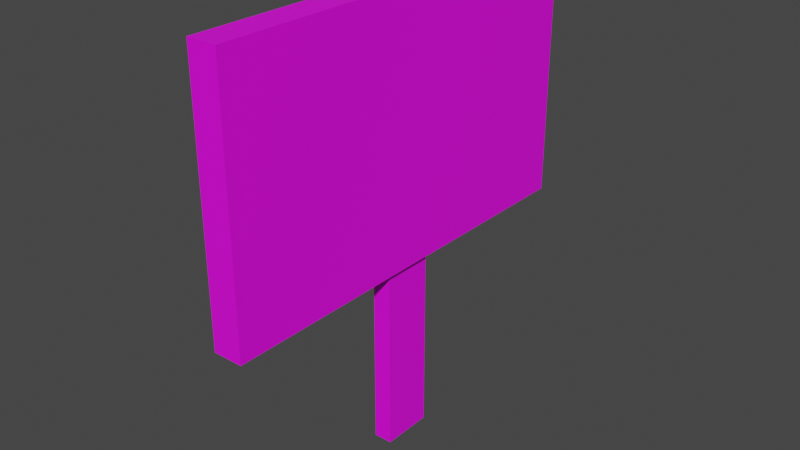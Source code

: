 # Source: sign.blend  (saved by Blender 2.80.47; exported with 4.5.12 LTS)
import bpy
from mathutils import Matrix  # noqa: F401  (used for matrix-valued properties, if any)

bpy.ops.wm.read_factory_settings(use_empty=True)
scene = bpy.context.scene
scene.name = 'Scene'

# ---- images (referenced by path relative to the original .blend; pixels are not part of the script)
import os
ASSET_DIR = os.environ.get("B2B_ASSET_DIR", "")  # directory of the original .blend (textures are referenced by path, not embedded)
HERE = os.path.dirname(os.path.abspath(__file__))  # packed textures are extracted next to this script under _unpacked/

def load_image(name, relpath, width, height, colorspace="sRGB"):
    """Load a texture the original file referenced (path relative to the .blend, or extracted next to this script)."""
    p = next((c for c in (os.path.join(HERE, relpath), os.path.join(ASSET_DIR, relpath)) if relpath and os.path.exists(c)), "")
    if p:
        img = bpy.data.images.load(p, check_existing=True)
        img.name = name
    else:  # same state as the original file: an image datablock whose file is absent (Cycles renders it pink)
        img = bpy.data.images.new(name, width, height)
        img.source = "FILE"
        img.filepath = "//" + (relpath or name)
    img.colorspace_settings.name = colorspace
    return img
img_untitled_001 = load_image('Untitled.001', '', 1024, 1024, 'sRGB')

# ---- materials (node trees are filled in below, after node groups)
mat_material_002 = bpy.data.materials.new('Material.002')
mat_material_002.use_transparent_shadow = False
mat_material_002.roughness = 0.25

# ---- material node trees
mat_material_002.use_nodes = True; mat_material_002.node_tree.nodes.clear()
_N = mat_material_002.node_tree.nodes; _L = mat_material_002.node_tree.links
n0 = _N.new('ShaderNodeOutputMaterial'); n0.name = 'Material Output'; n0.location = (300, 300)
n1 = _N.new('ShaderNodeBsdfPrincipled'); n1.name = 'Principled BSDF'; n1.location = (10, 300)
n1.distribution = 'GGX'
n1.subsurface_method = 'BURLEY'
n1.inputs[3].default_value = 1.45
n2 = _N.new('ShaderNodeTexImage'); n2.name = 'Image Texture'; n2.location = (-280, 280)
n2.image = img_untitled_001
_L.new(n1.outputs[0], n0.inputs[0])
_L.new(n2.outputs[0], n1.inputs[0])
n0.is_active_output = True

# ---- world
world_world = bpy.data.worlds.new('World'); scene.world = world_world
world_world.use_nodes = True; world_world.node_tree.nodes.clear()
_N = world_world.node_tree.nodes; _L = world_world.node_tree.links
n0 = _N.new('ShaderNodeOutputWorld'); n0.name = 'World Output'; n0.location = (300, 300)
n1 = _N.new('ShaderNodeBackground'); n1.name = 'Background'; n1.location = (10, 300)
n1.inputs[0].default_value = (0.05088, 0.05088, 0.05088, 1.0)
_L.new(n1.outputs[0], n0.inputs[0])
n0.is_active_output = True
world_world.color = (0.05088, 0.05088, 0.05088)
world_world.use_sun_shadow = False
world_world.sun_shadow_jitter_overblur = 0.0

# ---- meshes
me_cube_001 = bpy.data.meshes.new('Cube.001')
me_cube_001.from_pydata([(-1.0, -1.0, -1.0), (-1.0, -1.0, 1.0), (-1.0, 1.0, -1.0), (-1.0, 1.0, 1.0), (1.0, -1.0, -1.0), (1.0, -1.0, 1.0), (1.0, 1.0, -1.0), (1.0, 1.0, 1.0), (-1.601, -8.167, 0.2855), (-1.601, -8.167, 2.051), (-1.601, 8.167, 0.2855), (-1.601, 8.167, 2.051), (1.601, -8.167, 0.2855), (1.601, -8.167, 2.051), (1.601, 8.167, 0.2855), (1.601, 8.167, 2.051)], [], [(0, 1, 3, 2), (2, 3, 7, 6), (6, 7, 5, 4), (4, 5, 1, 0), (2, 6, 4, 0), (7, 3, 1, 5), (8, 9, 11, 10), (10, 11, 15, 14), (14, 15, 13, 12), (12, 13, 9, 8), (10, 14, 12, 8), (15, 11, 9, 13)])
_uv = me_cube_001.uv_layers.new(name='UVMap')
_uv.uv.foreach_set('vector', [1.0, 0.1224, 0.8541, 0.1224, 0.8541, 1.46e-08, 1.0, 0.0, 0.8711, 0.637, 0.7252, 0.637, 0.7252, 0.5146, 0.8711, 0.5146, 0.8711, 0.5146, 0.7252, 0.5146, 0.7252, 0.3922, 0.8711, 0.3922, 0.7252, 0.7595, 0.7252, 0.637, 0.8711, 0.637, 0.8711, 0.7595, 1.0, 0.3673, 0.8541, 0.3673, 0.8541, 0.2449, 1.0, 0.2449, 1.0, 0.1224, 1.0, 0.2449, 0.8541, 0.2449, 0.8541, 0.1224, 0.7525, 1.004, 0.6237, 1.004, 0.6237, 0.003906, 0.7525, 0.003906, 0.8541, 0.3922, 0.7252, 0.3922, 0.7252, 0.1961, 0.8541, 0.1961, 0.6237, 1.0, 0.4948, 1.0, 0.4948, 5.838e-08, 0.6237, 0.0, 0.7252, 2.189e-08, 0.8541, 0.0, 0.8541, 0.1961, 0.7252, 0.1961, 6.959e-08, 0.0, 0.2337, 0.0, 0.2337, 1.0, 0.0, 1.0, 0.4675, 1.0, 0.2337, 1.0, 0.2337, 0.0, 0.4675, 0.0])
me_cube_001.materials.append(mat_material_002)
me_cube_001.use_remesh_preserve_volume = False
me_cube_001.use_remesh_preserve_attributes = False
me_cube_001.use_mirror_vertex_groups = False
me_cube_001.update()

# ---- objects
ob_cube = bpy.data.objects.new('Cube', me_cube_001)

# ---- transforms, parenting, visibility, modifiers, constraints
ob_cube.location = (0.0, 0.0, 1.422)
ob_cube.scale = (0.1055, 0.2945, 1.671)
ob_cube.lineart.crease_threshold = 0.0

# ---- collection membership
scene.collection.objects.link(ob_cube)

# ---- scene / render settings (as saved in the file)
scene.frame_start = 1; scene.frame_end = 250; scene.frame_set(1)
scene.render.engine = 'BLENDER_EEVEE_NEXT'
scene.cycles.use_denoising = False
scene.cycles.samples = 128
scene.cycles.sampling_pattern = 'TABULATED_SOBOL'
scene.cycles.use_adaptive_sampling = False
scene.cycles.use_light_tree = False
scene.view_settings.view_transform = 'Filmic'
bpy.context.view_layer.update()

# ---- added for rendering (the .blend has no active camera and no usable light): camera, sun
cam_auto = bpy.data.cameras.new('AutoCamera')
cam_auto.lens = 50.0
cam_auto.sensor_width = 36.0
cam_auto.clip_end = 1000.0
ob_auto_camera = bpy.data.objects.new('AutoCamera', cam_auto)
scene.collection.objects.link(ob_auto_camera)
ob_auto_camera.location = (6.49277, -7.79133, 7.49464)
ob_auto_camera.rotation_euler = (1.09748, -7.21219e-08, 0.694738)
scene.camera = ob_auto_camera
light_auto_sun = bpy.data.lights.new('AutoSun', 'SUN')
light_auto_sun.energy = 3.0
light_auto_sun.angle = 0.0523599
ob_auto_sun = bpy.data.objects.new('AutoSun', light_auto_sun)
scene.collection.objects.link(ob_auto_sun)
ob_auto_sun.rotation_euler = (0.872665, 0.174533, 0.523599)
bpy.context.view_layer.update()
